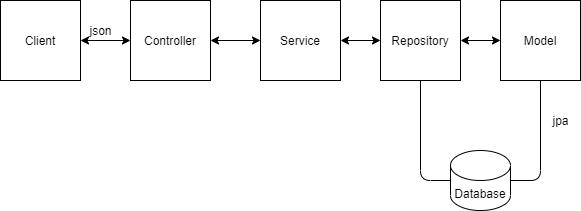

The diagram above was exported from draw.io. Its source (the exported page's mxGraphModel, read from the mxfile embedded in the PNG):
<mxGraphModel dx="1278" dy="580" grid="1" gridSize="10" guides="1" tooltips="1" connect="1" arrows="1" fold="1" page="1" pageScale="1" pageWidth="827" pageHeight="1169" math="0" shadow="0">
  <root>
    <mxCell id="0" />
    <mxCell id="1" parent="0" />
    <mxCell id="i_TL-CsG1FufJ8C2ijFq-1" value="Client" style="whiteSpace=wrap;html=1;aspect=fixed;" vertex="1" parent="1">
      <mxGeometry x="60" y="110" width="80" height="80" as="geometry" />
    </mxCell>
    <mxCell id="i_TL-CsG1FufJ8C2ijFq-2" value="Controller" style="whiteSpace=wrap;html=1;aspect=fixed;" vertex="1" parent="1">
      <mxGeometry x="190" y="110" width="80" height="80" as="geometry" />
    </mxCell>
    <mxCell id="i_TL-CsG1FufJ8C2ijFq-3" value="Service" style="whiteSpace=wrap;html=1;aspect=fixed;" vertex="1" parent="1">
      <mxGeometry x="320" y="110" width="80" height="80" as="geometry" />
    </mxCell>
    <mxCell id="i_TL-CsG1FufJ8C2ijFq-4" value="Repository" style="whiteSpace=wrap;html=1;aspect=fixed;" vertex="1" parent="1">
      <mxGeometry x="440" y="110" width="80" height="80" as="geometry" />
    </mxCell>
    <mxCell id="i_TL-CsG1FufJ8C2ijFq-5" value="Model" style="whiteSpace=wrap;html=1;aspect=fixed;" vertex="1" parent="1">
      <mxGeometry x="560" y="110" width="80" height="80" as="geometry" />
    </mxCell>
    <mxCell id="i_TL-CsG1FufJ8C2ijFq-6" value="Database" style="shape=cylinder3;whiteSpace=wrap;html=1;boundedLbl=1;backgroundOutline=1;size=15;" vertex="1" parent="1">
      <mxGeometry x="510" y="260" width="60" height="60" as="geometry" />
    </mxCell>
    <mxCell id="i_TL-CsG1FufJ8C2ijFq-7" value="" style="endArrow=none;html=1;entryX=0.5;entryY=1;entryDx=0;entryDy=0;exitX=0;exitY=0.5;exitDx=0;exitDy=0;exitPerimeter=0;" edge="1" parent="1" source="i_TL-CsG1FufJ8C2ijFq-6" target="i_TL-CsG1FufJ8C2ijFq-4">
      <mxGeometry width="50" height="50" relative="1" as="geometry">
        <mxPoint x="390" y="320" as="sourcePoint" />
        <mxPoint x="440" y="270" as="targetPoint" />
        <Array as="points">
          <mxPoint x="480" y="290" />
        </Array>
      </mxGeometry>
    </mxCell>
    <mxCell id="i_TL-CsG1FufJ8C2ijFq-8" value="" style="endArrow=none;html=1;entryX=0.5;entryY=1;entryDx=0;entryDy=0;exitX=1;exitY=0.5;exitDx=0;exitDy=0;exitPerimeter=0;" edge="1" parent="1" source="i_TL-CsG1FufJ8C2ijFq-6" target="i_TL-CsG1FufJ8C2ijFq-5">
      <mxGeometry width="50" height="50" relative="1" as="geometry">
        <mxPoint x="390" y="320" as="sourcePoint" />
        <mxPoint x="440" y="270" as="targetPoint" />
        <Array as="points">
          <mxPoint x="600" y="290" />
        </Array>
      </mxGeometry>
    </mxCell>
    <mxCell id="i_TL-CsG1FufJ8C2ijFq-9" value="" style="endArrow=classic;startArrow=classic;html=1;exitX=1;exitY=0.5;exitDx=0;exitDy=0;" edge="1" parent="1" source="i_TL-CsG1FufJ8C2ijFq-1" target="i_TL-CsG1FufJ8C2ijFq-2">
      <mxGeometry width="50" height="50" relative="1" as="geometry">
        <mxPoint x="390" y="320" as="sourcePoint" />
        <mxPoint x="440" y="270" as="targetPoint" />
      </mxGeometry>
    </mxCell>
    <mxCell id="i_TL-CsG1FufJ8C2ijFq-10" value="" style="endArrow=classic;startArrow=classic;html=1;exitX=1;exitY=0.5;exitDx=0;exitDy=0;entryX=0;entryY=0.5;entryDx=0;entryDy=0;" edge="1" parent="1" source="i_TL-CsG1FufJ8C2ijFq-2" target="i_TL-CsG1FufJ8C2ijFq-3">
      <mxGeometry width="50" height="50" relative="1" as="geometry">
        <mxPoint x="390" y="320" as="sourcePoint" />
        <mxPoint x="440" y="270" as="targetPoint" />
      </mxGeometry>
    </mxCell>
    <mxCell id="i_TL-CsG1FufJ8C2ijFq-11" value="" style="endArrow=classic;startArrow=classic;html=1;exitX=1;exitY=0.5;exitDx=0;exitDy=0;entryX=0;entryY=0.5;entryDx=0;entryDy=0;" edge="1" parent="1" source="i_TL-CsG1FufJ8C2ijFq-3" target="i_TL-CsG1FufJ8C2ijFq-4">
      <mxGeometry width="50" height="50" relative="1" as="geometry">
        <mxPoint x="390" y="320" as="sourcePoint" />
        <mxPoint x="440" y="270" as="targetPoint" />
      </mxGeometry>
    </mxCell>
    <mxCell id="i_TL-CsG1FufJ8C2ijFq-12" value="" style="endArrow=classic;startArrow=classic;html=1;exitX=1;exitY=0.5;exitDx=0;exitDy=0;entryX=0;entryY=0.5;entryDx=0;entryDy=0;" edge="1" parent="1" source="i_TL-CsG1FufJ8C2ijFq-4" target="i_TL-CsG1FufJ8C2ijFq-5">
      <mxGeometry width="50" height="50" relative="1" as="geometry">
        <mxPoint x="390" y="320" as="sourcePoint" />
        <mxPoint x="440" y="270" as="targetPoint" />
      </mxGeometry>
    </mxCell>
    <mxCell id="i_TL-CsG1FufJ8C2ijFq-13" value="json" style="text;html=1;align=center;verticalAlign=middle;resizable=0;points=[];autosize=1;strokeColor=none;" vertex="1" parent="1">
      <mxGeometry x="140" y="130" width="40" height="20" as="geometry" />
    </mxCell>
    <mxCell id="i_TL-CsG1FufJ8C2ijFq-14" value="jpa" style="text;html=1;align=center;verticalAlign=middle;resizable=0;points=[];autosize=1;strokeColor=none;" vertex="1" parent="1">
      <mxGeometry x="605" y="220" width="30" height="20" as="geometry" />
    </mxCell>
  </root>
</mxGraphModel>